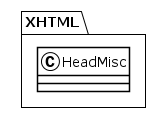

The diagram above was rendered by PlantUML. Its source (embedded in the PNG):
@startuml
!theme plain
package XHTML {
class HeadMisc {
}
}
@enduml